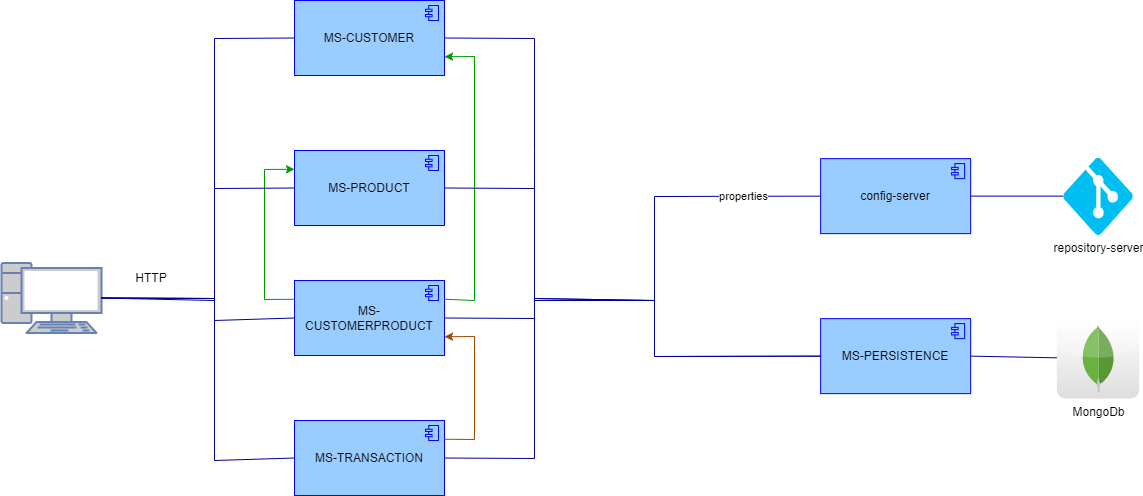

The diagram above was exported from draw.io. Its source (the exported page's mxGraphModel, read from the mxfile embedded in the PNG):
<mxGraphModel dx="1102" dy="525" grid="1" gridSize="10" guides="1" tooltips="1" connect="1" arrows="1" fold="1" page="1" pageScale="1" pageWidth="827" pageHeight="1169" math="0" shadow="0">
  <root>
    <mxCell id="0" />
    <mxCell id="1" parent="0" />
    <mxCell id="UfUbDG0joRhVsh3I_hOq-3" value="MS-PERSISTENCE" style="html=1;outlineConnect=0;whiteSpace=wrap;fillColor=#99CCFF;shape=mxgraph.archimate3.application;appType=comp;archiType=square;strokeColor=#0000FF;" parent="1" vertex="1">
      <mxGeometry x="846.13" y="428.13" width="150" height="75" as="geometry" />
    </mxCell>
    <mxCell id="UfUbDG0joRhVsh3I_hOq-4" value="MongoDb" style="dashed=0;outlineConnect=0;html=1;align=center;labelPosition=center;verticalLabelPosition=bottom;verticalAlign=top;shape=mxgraph.webicons.mongodb;gradientColor=#DFDEDE;strokeColor=#0000FF;" parent="1" vertex="1">
      <mxGeometry x="1082.33" y="428.13" width="82.4" height="80" as="geometry" />
    </mxCell>
    <mxCell id="UfUbDG0joRhVsh3I_hOq-6" value="MS-CUSTOMER" style="html=1;outlineConnect=0;whiteSpace=wrap;fillColor=#99CCFF;shape=mxgraph.archimate3.application;appType=comp;archiType=square;strokeColor=#0000FF;" parent="1" vertex="1">
      <mxGeometry x="320" y="110" width="150" height="75" as="geometry" />
    </mxCell>
    <mxCell id="UfUbDG0joRhVsh3I_hOq-7" value="MS-PRODUCT" style="html=1;outlineConnect=0;whiteSpace=wrap;fillColor=#99CCFF;shape=mxgraph.archimate3.application;appType=comp;archiType=square;strokeColor=#0000FF;" parent="1" vertex="1">
      <mxGeometry x="320" y="260" width="150" height="75" as="geometry" />
    </mxCell>
    <mxCell id="UfUbDG0joRhVsh3I_hOq-8" value="MS-TRANSACTION" style="html=1;outlineConnect=0;whiteSpace=wrap;fillColor=#99CCFF;shape=mxgraph.archimate3.application;appType=comp;archiType=square;strokeColor=#0000FF;" parent="1" vertex="1">
      <mxGeometry x="320" y="530" width="150" height="75" as="geometry" />
    </mxCell>
    <mxCell id="UfUbDG0joRhVsh3I_hOq-9" value="" style="endArrow=none;html=1;rounded=0;exitX=1;exitY=0.5;exitDx=0;exitDy=0;exitPerimeter=0;strokeColor=#000099;" parent="1" source="UfUbDG0joRhVsh3I_hOq-3" target="UfUbDG0joRhVsh3I_hOq-4" edge="1">
      <mxGeometry width="50" height="50" relative="1" as="geometry">
        <mxPoint x="986.13" y="318.13" as="sourcePoint" />
        <mxPoint x="1036.1299999999999" y="268.13" as="targetPoint" />
      </mxGeometry>
    </mxCell>
    <mxCell id="UfUbDG0joRhVsh3I_hOq-10" value="" style="endArrow=none;html=1;rounded=0;strokeColor=#000099;exitX=1;exitY=0.5;exitDx=0;exitDy=0;exitPerimeter=0;entryX=0;entryY=0.5;entryDx=0;entryDy=0;entryPerimeter=0;" parent="1" source="UfUbDG0joRhVsh3I_hOq-6" target="UfUbDG0joRhVsh3I_hOq-3" edge="1">
      <mxGeometry width="50" height="50" relative="1" as="geometry">
        <mxPoint x="547" y="290" as="sourcePoint" />
        <mxPoint x="597" y="240" as="targetPoint" />
        <Array as="points">
          <mxPoint x="560" y="148" />
          <mxPoint x="560" y="260" />
          <mxPoint x="560" y="408" />
          <mxPoint x="680" y="410" />
          <mxPoint x="680" y="466" />
        </Array>
      </mxGeometry>
    </mxCell>
    <mxCell id="UfUbDG0joRhVsh3I_hOq-11" value="" style="endArrow=none;html=1;rounded=0;strokeColor=#000099;entryX=0;entryY=0.5;entryDx=0;entryDy=0;entryPerimeter=0;exitX=1;exitY=0.5;exitDx=0;exitDy=0;exitPerimeter=0;" parent="1" source="UfUbDG0joRhVsh3I_hOq-8" target="UfUbDG0joRhVsh3I_hOq-3" edge="1">
      <mxGeometry width="50" height="50" relative="1" as="geometry">
        <mxPoint x="467" y="570" as="sourcePoint" />
        <mxPoint x="437" y="330" as="targetPoint" />
        <Array as="points">
          <mxPoint x="560" y="568" />
          <mxPoint x="560" y="408" />
          <mxPoint x="680" y="410" />
          <mxPoint x="680" y="466" />
        </Array>
      </mxGeometry>
    </mxCell>
    <mxCell id="UfUbDG0joRhVsh3I_hOq-12" value="" style="endArrow=none;html=1;rounded=0;strokeColor=#000099;entryX=0;entryY=0.5;entryDx=0;entryDy=0;entryPerimeter=0;" parent="1" target="8JIDVjpPecat7jQwMRRI-1" edge="1">
      <mxGeometry width="50" height="50" relative="1" as="geometry">
        <mxPoint x="560" y="410" as="sourcePoint" />
        <mxPoint x="550" y="410" as="targetPoint" />
        <Array as="points">
          <mxPoint x="680" y="410" />
          <mxPoint x="680" y="306" />
        </Array>
      </mxGeometry>
    </mxCell>
    <mxCell id="8JIDVjpPecat7jQwMRRI-8" value="properties" style="edgeLabel;html=1;align=center;verticalAlign=middle;resizable=0;points=[];" parent="UfUbDG0joRhVsh3I_hOq-12" connectable="0" vertex="1">
      <mxGeometry x="0.6067" y="3" relative="1" as="geometry">
        <mxPoint y="3" as="offset" />
      </mxGeometry>
    </mxCell>
    <mxCell id="UfUbDG0joRhVsh3I_hOq-13" value="" style="fontColor=#0066CC;verticalAlign=top;verticalLabelPosition=bottom;labelPosition=center;align=center;html=1;outlineConnect=0;fillColor=#CCCCCC;strokeColor=#6881B3;gradientColor=none;gradientDirection=north;strokeWidth=2;shape=mxgraph.networks.pc;" parent="1" vertex="1">
      <mxGeometry x="27" y="372.5" width="100" height="70" as="geometry" />
    </mxCell>
    <mxCell id="UfUbDG0joRhVsh3I_hOq-16" value="" style="endArrow=none;html=1;rounded=0;strokeColor=#000099;exitX=1;exitY=0.5;exitDx=0;exitDy=0;exitPerimeter=0;entryX=0;entryY=0.5;entryDx=0;entryDy=0;entryPerimeter=0;" parent="1" source="UfUbDG0joRhVsh3I_hOq-13" target="UfUbDG0joRhVsh3I_hOq-8" edge="1">
      <mxGeometry width="50" height="50" relative="1" as="geometry">
        <mxPoint x="387" y="380" as="sourcePoint" />
        <mxPoint x="437" y="330" as="targetPoint" />
        <Array as="points">
          <mxPoint x="240" y="408" />
          <mxPoint x="240" y="570" />
        </Array>
      </mxGeometry>
    </mxCell>
    <mxCell id="UfUbDG0joRhVsh3I_hOq-17" value="HTTP" style="text;html=1;strokeColor=none;fillColor=none;align=center;verticalAlign=middle;whiteSpace=wrap;rounded=0;" parent="1" vertex="1">
      <mxGeometry x="147" y="372.5" width="60" height="30" as="geometry" />
    </mxCell>
    <mxCell id="8JIDVjpPecat7jQwMRRI-1" value="config-server" style="html=1;outlineConnect=0;whiteSpace=wrap;fillColor=#99CCFF;shape=mxgraph.archimate3.application;appType=comp;archiType=square;strokeColor=#0000FF;" parent="1" vertex="1">
      <mxGeometry x="846.13" y="268.13" width="150" height="75" as="geometry" />
    </mxCell>
    <mxCell id="8JIDVjpPecat7jQwMRRI-5" value="" style="endArrow=none;html=1;rounded=0;exitX=1;exitY=0.5;exitDx=0;exitDy=0;exitPerimeter=0;strokeColor=#000099;" parent="1" source="8JIDVjpPecat7jQwMRRI-1" target="8JIDVjpPecat7jQwMRRI-6" edge="1">
      <mxGeometry width="50" height="50" relative="1" as="geometry">
        <mxPoint x="949.13" y="519.38" as="sourcePoint" />
        <mxPoint x="1079.1299999999999" y="276.88" as="targetPoint" />
      </mxGeometry>
    </mxCell>
    <mxCell id="8JIDVjpPecat7jQwMRRI-6" value="repository-server" style="verticalLabelPosition=bottom;html=1;verticalAlign=top;align=center;strokeColor=none;fillColor=#00BEF2;shape=mxgraph.azure.git_repository;" parent="1" vertex="1">
      <mxGeometry x="1088.53" y="266.88" width="70" height="77.5" as="geometry" />
    </mxCell>
    <mxCell id="wueFX9566_Z00egOvvGy-1" value="MS-CUSTOMERPRODUCT" style="html=1;outlineConnect=0;whiteSpace=wrap;fillColor=#99CCFF;shape=mxgraph.archimate3.application;appType=comp;archiType=square;strokeColor=#0000FF;" vertex="1" parent="1">
      <mxGeometry x="320" y="390" width="150" height="75" as="geometry" />
    </mxCell>
    <mxCell id="wueFX9566_Z00egOvvGy-3" value="" style="endArrow=classic;html=1;rounded=0;exitX=1;exitY=0.25;exitDx=0;exitDy=0;exitPerimeter=0;entryX=1;entryY=0.75;entryDx=0;entryDy=0;entryPerimeter=0;fillColor=#999900;strokeColor=#994C00;" edge="1" parent="1" source="UfUbDG0joRhVsh3I_hOq-8" target="wueFX9566_Z00egOvvGy-1">
      <mxGeometry width="50" height="50" relative="1" as="geometry">
        <mxPoint x="410" y="390" as="sourcePoint" />
        <mxPoint x="460" y="340" as="targetPoint" />
        <Array as="points">
          <mxPoint x="500" y="549" />
          <mxPoint x="500" y="446" />
        </Array>
      </mxGeometry>
    </mxCell>
    <mxCell id="wueFX9566_Z00egOvvGy-4" value="" style="endArrow=classic;html=1;rounded=0;strokeColor=#009900;fillColor=#999900;exitX=0;exitY=0.25;exitDx=0;exitDy=0;exitPerimeter=0;entryX=0;entryY=0.25;entryDx=0;entryDy=0;entryPerimeter=0;" edge="1" parent="1" source="wueFX9566_Z00egOvvGy-1" target="UfUbDG0joRhVsh3I_hOq-7">
      <mxGeometry width="50" height="50" relative="1" as="geometry">
        <mxPoint x="320" y="428.5" as="sourcePoint" />
        <mxPoint x="320" y="298.5" as="targetPoint" />
        <Array as="points">
          <mxPoint x="290" y="409" />
          <mxPoint x="290" y="279" />
        </Array>
      </mxGeometry>
    </mxCell>
    <mxCell id="wueFX9566_Z00egOvvGy-5" value="" style="endArrow=classic;html=1;rounded=0;strokeColor=#009900;fillColor=#999900;exitX=1;exitY=0.25;exitDx=0;exitDy=0;exitPerimeter=0;entryX=1;entryY=0.75;entryDx=0;entryDy=0;entryPerimeter=0;" edge="1" parent="1" source="wueFX9566_Z00egOvvGy-1" target="UfUbDG0joRhVsh3I_hOq-6">
      <mxGeometry width="50" height="50" relative="1" as="geometry">
        <mxPoint x="410" y="390" as="sourcePoint" />
        <mxPoint x="460" y="340" as="targetPoint" />
        <Array as="points">
          <mxPoint x="500" y="410" />
          <mxPoint x="500" y="166" />
        </Array>
      </mxGeometry>
    </mxCell>
    <mxCell id="wueFX9566_Z00egOvvGy-7" value="" style="endArrow=none;html=1;rounded=0;strokeColor=#000099;fillColor=#999900;exitX=1;exitY=0.5;exitDx=0;exitDy=0;exitPerimeter=0;" edge="1" parent="1" source="UfUbDG0joRhVsh3I_hOq-7">
      <mxGeometry width="50" height="50" relative="1" as="geometry">
        <mxPoint x="410" y="390" as="sourcePoint" />
        <mxPoint x="560" y="298" as="targetPoint" />
      </mxGeometry>
    </mxCell>
    <mxCell id="wueFX9566_Z00egOvvGy-8" value="" style="endArrow=none;html=1;rounded=0;strokeColor=#000099;fillColor=#999900;exitX=1;exitY=0.5;exitDx=0;exitDy=0;exitPerimeter=0;" edge="1" parent="1" source="wueFX9566_Z00egOvvGy-1">
      <mxGeometry width="50" height="50" relative="1" as="geometry">
        <mxPoint x="410" y="390" as="sourcePoint" />
        <mxPoint x="560" y="428" as="targetPoint" />
      </mxGeometry>
    </mxCell>
    <mxCell id="wueFX9566_Z00egOvvGy-10" value="" style="endArrow=none;html=1;rounded=0;strokeColor=#000099;fillColor=#999900;exitX=1;exitY=0.5;exitDx=0;exitDy=0;exitPerimeter=0;entryX=0;entryY=0.5;entryDx=0;entryDy=0;entryPerimeter=0;" edge="1" parent="1" source="UfUbDG0joRhVsh3I_hOq-13" target="UfUbDG0joRhVsh3I_hOq-6">
      <mxGeometry width="50" height="50" relative="1" as="geometry">
        <mxPoint x="410" y="390" as="sourcePoint" />
        <mxPoint x="460" y="340" as="targetPoint" />
        <Array as="points">
          <mxPoint x="240" y="410" />
          <mxPoint x="240" y="148" />
        </Array>
      </mxGeometry>
    </mxCell>
    <mxCell id="wueFX9566_Z00egOvvGy-11" value="" style="endArrow=none;html=1;rounded=0;strokeColor=#000099;fillColor=#999900;exitX=1;exitY=0.5;exitDx=0;exitDy=0;exitPerimeter=0;entryX=0;entryY=0.5;entryDx=0;entryDy=0;entryPerimeter=0;" edge="1" parent="1" source="UfUbDG0joRhVsh3I_hOq-13" target="UfUbDG0joRhVsh3I_hOq-7">
      <mxGeometry width="50" height="50" relative="1" as="geometry">
        <mxPoint x="410" y="390" as="sourcePoint" />
        <mxPoint x="460" y="340" as="targetPoint" />
        <Array as="points">
          <mxPoint x="240" y="408" />
          <mxPoint x="240" y="298" />
        </Array>
      </mxGeometry>
    </mxCell>
    <mxCell id="wueFX9566_Z00egOvvGy-12" value="" style="endArrow=none;html=1;rounded=0;strokeColor=#000099;fillColor=#999900;exitX=1;exitY=0.5;exitDx=0;exitDy=0;exitPerimeter=0;entryX=0;entryY=0.5;entryDx=0;entryDy=0;entryPerimeter=0;" edge="1" parent="1" source="UfUbDG0joRhVsh3I_hOq-13" target="wueFX9566_Z00egOvvGy-1">
      <mxGeometry width="50" height="50" relative="1" as="geometry">
        <mxPoint x="410" y="390" as="sourcePoint" />
        <mxPoint x="300" y="480" as="targetPoint" />
        <Array as="points">
          <mxPoint x="240" y="408" />
          <mxPoint x="240" y="430" />
        </Array>
      </mxGeometry>
    </mxCell>
  </root>
</mxGraphModel>